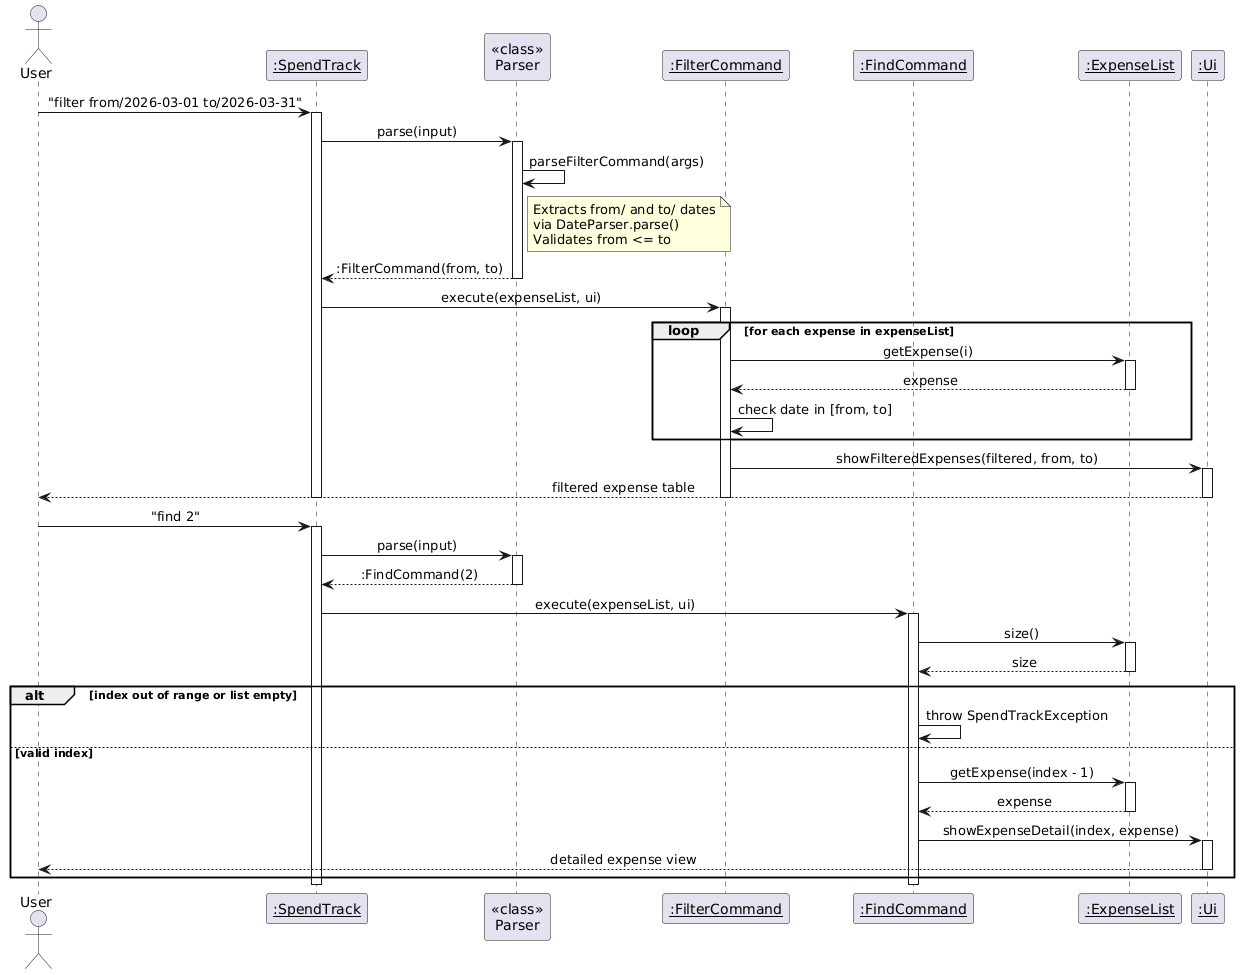

The diagram above was rendered by PlantUML. Its source (embedded in the PNG):
@startuml
!define BGCOLOR white
skinparam backgroundColor BGCOLOR
skinparam sequenceMessageAlign center

actor User
participant "<u>:SpendTrack</u>" as ST
participant "<<class>>\nParser" as P
participant "<u>:FilterCommand</u>" as FC
participant "<u>:FindCommand</u>" as FNC
participant "<u>:ExpenseList</u>" as EL
participant "<u>:Ui</u>" as UI

User -> ST : "filter from/2026-03-01 to/2026-03-31"
activate ST

ST -> P : parse(input)
activate P
P -> P : parseFilterCommand(args)
note right of P
  Extracts from/ and to/ dates
  via DateParser.parse()
  Validates from <= to
end note
P --> ST : :FilterCommand(from, to)
deactivate P

ST -> FC : execute(expenseList, ui)
activate FC

loop for each expense in expenseList
    FC -> EL : getExpense(i)
    activate EL
    EL --> FC : expense
    deactivate EL
    FC -> FC : check date in [from, to]
end

FC -> UI : showFilteredExpenses(filtered, from, to)
activate UI
UI --> User : filtered expense table
deactivate UI
deactivate FC
deactivate ST

User -> ST : "find 2"
activate ST

ST -> P : parse(input)
activate P
P --> ST : :FindCommand(2)
deactivate P

ST -> FNC : execute(expenseList, ui)
activate FNC

FNC -> EL : size()
activate EL
EL --> FNC : size
deactivate EL

alt index out of range or list empty
    FNC -> FNC : throw SpendTrackException
else valid index
    FNC -> EL : getExpense(index - 1)
    activate EL
    EL --> FNC : expense
    deactivate EL
    FNC -> UI : showExpenseDetail(index, expense)
    activate UI
    UI --> User : detailed expense view
    deactivate UI
end

deactivate FNC
deactivate ST
@enduml